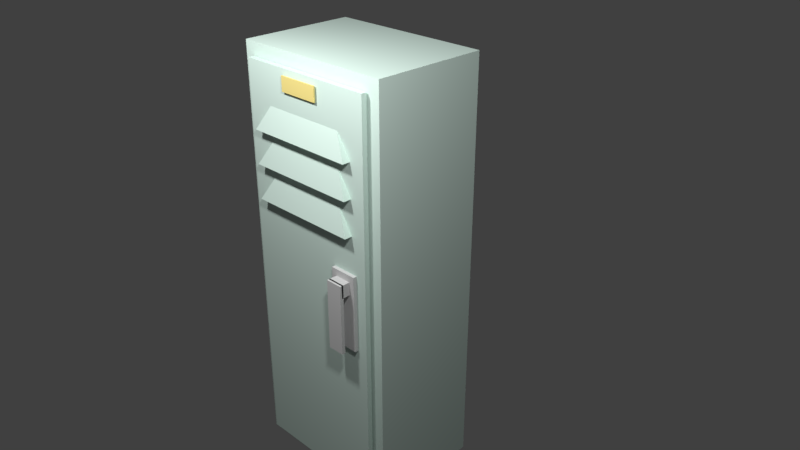 # Source: locker.blend  (saved by Blender 2.79.0; exported with 4.5.12 LTS)
import bpy
from mathutils import Matrix  # noqa: F401  (used for matrix-valued properties, if any)

bpy.ops.wm.read_factory_settings(use_empty=True)
scene = bpy.context.scene
scene.name = 'Scene'

# ---- collections
col_collection_1 = bpy.data.collections.new('Collection 1'); scene.collection.children.link(col_collection_1)

# ---- materials (node trees are filled in below, after node groups)
mat_locker_handle = bpy.data.materials.new('locker_handle')
mat_locker_handle.alpha_threshold = 0.0
mat_locker_handle.use_transparent_shadow = False
mat_locker_handle.diffuse_color = (0.65, 0.65, 0.65, 1.0)
mat_locker_handle.roughness = 0.5
mat_locker_handle.specular_intensity = 1.0
mat_number_plate = bpy.data.materials.new('Number Plate')
mat_number_plate.alpha_threshold = 0.0
mat_number_plate.use_transparent_shadow = False
mat_number_plate.diffuse_color = (0.8, 0.6639, 0.234, 1.0)
mat_number_plate.roughness = 0.5
mat_number_plate.specular_intensity = 1.0
mat_locker_metal_001 = bpy.data.materials.new('locker_metal.001')
mat_locker_metal_001.alpha_threshold = 0.0
mat_locker_metal_001.use_transparent_shadow = False
mat_locker_metal_001.diffuse_color = (0.6475, 0.8, 0.7302, 1.0)
mat_locker_metal_001.roughness = 0.5
mat_locker_metal_001.line_color = (0.0, 0.0, 0.0, 1.0)
mat_locker_metal_002 = bpy.data.materials.new('locker_metal.002')
mat_locker_metal_002.alpha_threshold = 0.0
mat_locker_metal_002.use_transparent_shadow = False
mat_locker_metal_002.diffuse_color = (0.6475, 0.8, 0.7302, 1.0)
mat_locker_metal_002.roughness = 0.5
mat_locker_metal_002.line_color = (0.0, 0.0, 0.0, 1.0)
mat_locker_metal_003 = bpy.data.materials.new('locker_metal.003')
mat_locker_metal_003.alpha_threshold = 0.0
mat_locker_metal_003.use_transparent_shadow = False
mat_locker_metal_003.diffuse_color = (0.6475, 0.8, 0.7302, 1.0)
mat_locker_metal_003.roughness = 0.5
mat_locker_metal_003.line_color = (0.0, 0.0, 0.0, 1.0)
mat_locker_metal_004 = bpy.data.materials.new('locker_metal.004')
mat_locker_metal_004.alpha_threshold = 0.0
mat_locker_metal_004.use_transparent_shadow = False
mat_locker_metal_004.diffuse_color = (0.6475, 0.8, 0.7302, 1.0)
mat_locker_metal_004.roughness = 0.5
mat_locker_metal_004.line_color = (0.0, 0.0, 0.0, 1.0)
mat_locker_metal = bpy.data.materials.new('locker_metal')
mat_locker_metal.alpha_threshold = 0.0
mat_locker_metal.use_transparent_shadow = False
mat_locker_metal.diffuse_color = (0.6475, 0.8, 0.7302, 1.0)
mat_locker_metal.roughness = 0.5
mat_locker_metal.line_color = (0.0, 0.0, 0.0, 1.0)
mat_locker_handle_001 = bpy.data.materials.new('locker_handle.001')
mat_locker_handle_001.alpha_threshold = 0.0
mat_locker_handle_001.use_transparent_shadow = False
mat_locker_handle_001.diffuse_color = (0.65, 0.65, 0.65, 1.0)
mat_locker_handle_001.roughness = 0.5
mat_locker_handle_001.specular_intensity = 1.0
mat_locker_handle_003 = bpy.data.materials.new('locker_handle.003')
mat_locker_handle_003.alpha_threshold = 0.0
mat_locker_handle_003.use_transparent_shadow = False
mat_locker_handle_003.diffuse_color = (0.65, 0.65, 0.65, 1.0)
mat_locker_handle_003.roughness = 0.5
mat_locker_handle_003.specular_intensity = 1.0

# ---- material node trees

# ---- world
world_world = bpy.data.worlds.new('World'); scene.world = world_world
world_world.color = (0.05088, 0.05088, 0.05088)
world_world.use_sun_shadow = False
world_world.sun_shadow_jitter_overblur = 0.0
world_world.cycles.sampling_method = 'MANUAL'

# ---- cameras
cam_camera = bpy.data.cameras.new('Camera')
cam_camera.clip_end = 100.0
cam_camera.lens = 35.0
cam_camera.sensor_width = 32.0
cam_camera.sensor_height = 18.0
cam_camera.ortho_scale = 7.314
cam_camera.dof.focus_distance = 0.0
cam_camera.dof.aperture_fstop = 128.0

# ---- lights
light_lamp = bpy.data.lights.new('Lamp', 'POINT')
light_lamp.transmission_factor = 0.0
light_lamp.cutoff_distance = 30.0
light_lamp.energy = 100.0
light_lamp.shadow_buffer_clip_start = 1.001
light_lamp.shadow_soft_size = 0.1
light_lamp.shadow_maximum_resolution = 0.006
light_lamp.use_absolute_resolution = True
light_lamp_001 = bpy.data.lights.new('Lamp.001', 'POINT')
light_lamp_001.transmission_factor = 0.0
light_lamp_001.cutoff_distance = 30.0
light_lamp_001.energy = 100.0
light_lamp_001.shadow_buffer_clip_start = 1.001
light_lamp_001.shadow_soft_size = 0.1
light_lamp_001.shadow_maximum_resolution = 0.006
light_lamp_001.use_absolute_resolution = True

# ---- meshes
me_cube_009 = bpy.data.meshes.new('Cube.009')
me_cube_009.from_pydata([(0.9078, -1.0, -1.0), (0.9078, -1.0, 1.0), (0.9078, -0.2687, -1.0), (0.9078, -0.2687, 1.0), (1.0, -1.0, -1.0), (1.0, -1.0, 1.0), (1.0, -0.2687, -1.0), (1.0, -0.2687, 1.0)], [], [(0, 1, 3, 2), (2, 3, 7, 6), (6, 7, 5, 4), (4, 5, 1, 0), (2, 6, 4, 0), (7, 3, 1, 5)])
_ca = me_cube_009.color_attributes.new('Col', 'BYTE_COLOR', 'CORNER')
_ca.data.foreach_set('color', [1.0, 1.0, 1.0, 1.0, 1.0, 1.0, 1.0, 1.0, 1.0, 1.0, 1.0, 1.0, 1.0, 1.0, 1.0, 1.0, 1.0, 1.0, 1.0, 1.0, 1.0, 1.0, 1.0, 1.0, 1.0, 1.0, 1.0, 1.0, 1.0, 1.0, 1.0, 1.0, 1.0, 1.0, 1.0, 1.0, 1.0, 1.0, 1.0, 1.0, 1.0, 1.0, 1.0, 1.0, 1.0, 1.0, 1.0, 1.0, 1.0, 1.0, 1.0, 1.0, 1.0, 1.0, 1.0, 1.0, 1.0, 1.0, 1.0, 1.0, 1.0, 1.0, 1.0, 1.0, 1.0, 1.0, 1.0, 1.0, 1.0, 1.0, 1.0, 1.0, 1.0, 1.0, 1.0, 1.0, 1.0, 1.0, 1.0, 1.0, 1.0, 1.0, 1.0, 1.0, 1.0, 1.0, 1.0, 1.0, 1.0, 1.0, 1.0, 1.0, 1.0, 1.0, 1.0, 1.0])
me_cube_009.materials.append(mat_locker_handle)
me_cube_009.use_remesh_preserve_volume = False
me_cube_009.use_remesh_preserve_attributes = False
me_cube_009.use_mirror_vertex_groups = False
me_cube_009.update()
me_cube_005 = bpy.data.meshes.new('Cube.005')
me_cube_005.from_pydata([(-1.0, -0.1087, 0.2694), (-1.0, -0.1087, 0.4372), (-1.0, 0.3891, 0.2694), (-1.0, 0.3891, 0.4372), (-0.9849, -0.1087, 0.2694), (-0.9849, -0.1087, 0.4372), (-0.9849, 0.3891, 0.2694), (-0.9849, 0.3891, 0.4372)], [], [(0, 1, 3, 2), (2, 3, 7, 6), (6, 7, 5, 4), (4, 5, 1, 0), (2, 6, 4, 0), (7, 3, 1, 5)])
me_cube_005.materials.append(mat_number_plate)
me_cube_005.use_remesh_preserve_volume = False
me_cube_005.use_remesh_preserve_attributes = False
me_cube_005.use_mirror_vertex_groups = False
me_cube_005.update()
me_cube_002 = bpy.data.meshes.new('Cube.002')
me_cube_002.from_pydata([(0.9071, -0.4631, 0.7261), (0.9983, -0.2901, 1.0), (0.9071, 0.9047, 0.7261), (0.9983, 0.7441, 1.0), (1.0, -0.4631, 0.7261), (1.0, -0.2898, 1.0), (1.0, 0.9047, 0.7261), (1.0, 0.7419, 1.0)], [], [(0, 1, 3, 2), (2, 3, 7, 6), (6, 7, 5, 4), (4, 5, 1, 0), (2, 6, 4, 0), (7, 3, 1, 5)])
me_cube_002.materials.append(mat_locker_metal_001)
me_cube_002.use_remesh_preserve_volume = False
me_cube_002.use_remesh_preserve_attributes = False
me_cube_002.use_mirror_vertex_groups = False
me_cube_002.update()
me_cube_001 = bpy.data.meshes.new('Cube.001')
me_cube_001.from_pydata([(1.0, 0.8596, -0.8704), (1.0, -0.8638, -0.8704), (0.939, -0.8638, -0.8704), (0.939, 0.8596, -0.8704), (1.0, 0.8596, 3.903), (1.0, -0.8638, 3.903), (0.939, -0.8638, 3.903), (0.939, 0.8596, 3.903)], [], [(0, 1, 2, 3), (4, 7, 6, 5), (0, 4, 5, 1), (1, 5, 6, 2), (2, 6, 7, 3), (4, 0, 3, 7)])
me_cube_001.materials.append(mat_locker_metal_002)
me_cube_001.use_remesh_preserve_volume = False
me_cube_001.use_remesh_preserve_attributes = False
me_cube_001.use_mirror_vertex_groups = False
me_cube_001.update()
me_cube = bpy.data.meshes.new('Cube')
me_cube.from_pydata([(1.0, 1.0, -1.0), (1.0, -1.0, -1.0), (-0.3831, -1.0, -1.0), (-0.3831, 1.0, -1.0), (1.0, 1.0, 4.041), (1.0, -1.0, 4.041), (-0.3831, -1.0, 4.041), (-0.3831, 1.0, 4.041)], [], [(0, 1, 2, 3), (4, 7, 6, 5), (0, 4, 5, 1), (1, 5, 6, 2), (2, 6, 7, 3), (4, 0, 3, 7)])
me_cube.materials.append(mat_locker_metal_003)
me_cube.use_remesh_preserve_volume = False
me_cube.use_remesh_preserve_attributes = False
me_cube.use_mirror_vertex_groups = False
me_cube.update()
me_cube_007 = bpy.data.meshes.new('Cube.007')
me_cube_007.from_pydata([(0.9071, -0.4631, 0.7261), (0.9983, -0.2901, 1.0), (0.9071, 0.9047, 0.7261), (0.9983, 0.7441, 1.0), (1.0, -0.4631, 0.7261), (1.0, -0.2898, 1.0), (1.0, 0.9047, 0.7261), (1.0, 0.7419, 1.0)], [], [(0, 1, 3, 2), (2, 3, 7, 6), (6, 7, 5, 4), (4, 5, 1, 0), (2, 6, 4, 0), (7, 3, 1, 5)])
me_cube_007.materials.append(mat_locker_metal_004)
me_cube_007.use_remesh_preserve_volume = False
me_cube_007.use_remesh_preserve_attributes = False
me_cube_007.use_mirror_vertex_groups = False
me_cube_007.update()
me_cube_008 = bpy.data.meshes.new('Cube.008')
me_cube_008.from_pydata([(0.9071, -0.4631, 0.7261), (0.9983, -0.2901, 1.0), (0.9071, 0.9047, 0.7261), (0.9983, 0.7441, 1.0), (1.0, -0.4631, 0.7261), (1.0, -0.2898, 1.0), (1.0, 0.9047, 0.7261), (1.0, 0.7419, 1.0)], [], [(0, 1, 3, 2), (2, 3, 7, 6), (6, 7, 5, 4), (4, 5, 1, 0), (2, 6, 4, 0), (7, 3, 1, 5)])
me_cube_008.materials.append(mat_locker_metal)
me_cube_008.use_remesh_preserve_volume = False
me_cube_008.use_remesh_preserve_attributes = False
me_cube_008.use_mirror_vertex_groups = False
me_cube_008.update()
me_cube_003 = bpy.data.meshes.new('Cube.003')
me_cube_003.from_pydata([(0.9078, -0.8588, -1.0), (0.9078, -0.8588, 0.8266), (0.9078, -0.416, -1.0), (0.9078, -0.416, 0.8266), (1.0, -0.8588, -1.0), (1.0, -0.8588, 0.8266), (1.0, -0.416, -1.0), (1.0, -0.416, 0.8266), (0.9581, -0.8588, 0.4909), (0.9581, -0.8588, 0.8266), (0.9581, -0.416, 0.4909), (0.9581, -0.416, 0.8266), (1.19, -0.8588, 0.4909), (1.19, -0.8588, 0.8266), (1.19, -0.416, 0.4909), (1.19, -0.416, 0.8266)], [], [(0, 1, 3, 2), (2, 3, 7, 6), (6, 7, 5, 4), (4, 5, 1, 0), (2, 6, 4, 0), (7, 3, 1, 5), (8, 9, 11, 10), (10, 11, 15, 14), (14, 15, 13, 12), (12, 13, 9, 8), (10, 14, 12, 8), (15, 11, 9, 13)])
me_cube_003.polygons.foreach_set('material_index', [0, 0, 0, 0, 0, 0, 1, 1, 1, 1, 1, 1])
_uv = me_cube_003.uv_layers.new(name='UVMap')
_uv.uv.foreach_set('vector', [0.0, 0.0, 1.0, 0.0, 1.0, 1.0, 0.0, 1.0, 0.0, 0.0, 1.0, 0.0, 1.0, 1.0, 0.0, 1.0, 0.0, 0.0, 1.0, 0.0, 1.0, 1.0, 0.0, 1.0, 0.0, 0.0, 1.0, 0.0, 1.0, 1.0, 0.0, 1.0, 0.0, 0.0, 1.0, 0.0, 1.0, 1.0, 0.0, 1.0, 0.0, 0.0, 1.0, 0.0, 1.0, 1.0, 0.0, 1.0, 0.0, 0.0, 1.0, 0.0, 1.0, 1.0, 0.0, 1.0, 0.0, 0.0, 1.0, 0.0, 1.0, 1.0, 0.0, 1.0, 0.0, 0.0, 1.0, 0.0, 1.0, 1.0, 0.0, 1.0, 0.0, 0.0, 1.0, 0.0, 1.0, 1.0, 0.0, 1.0, 0.0, 0.0, 1.0, 0.0, 1.0, 1.0, 0.0, 1.0, 0.0, 0.0, 1.0, 0.0, 1.0, 1.0, 0.0, 1.0])
_ca = me_cube_003.color_attributes.new('Col', 'BYTE_COLOR', 'CORNER')
_ca.data.foreach_set('color', [1.0, 1.0, 1.0, 1.0, 1.0, 1.0, 1.0, 1.0, 1.0, 1.0, 1.0, 1.0, 1.0, 1.0, 1.0, 1.0, 1.0, 1.0, 1.0, 1.0, 1.0, 1.0, 1.0, 1.0, 1.0, 1.0, 1.0, 1.0, 1.0, 1.0, 1.0, 1.0, 1.0, 1.0, 1.0, 1.0, 1.0, 1.0, 1.0, 1.0, 1.0, 1.0, 1.0, 1.0, 1.0, 1.0, 1.0, 1.0, 1.0, 1.0, 1.0, 1.0, 1.0, 1.0, 1.0, 1.0, 1.0, 1.0, 1.0, 1.0, 1.0, 1.0, 1.0, 1.0, 1.0, 1.0, 1.0, 1.0, 1.0, 1.0, 1.0, 1.0, 1.0, 1.0, 1.0, 1.0, 1.0, 1.0, 1.0, 1.0, 1.0, 1.0, 1.0, 1.0, 1.0, 1.0, 1.0, 1.0, 1.0, 1.0, 1.0, 1.0, 1.0, 1.0, 1.0, 1.0, 1.0, 1.0, 1.0, 1.0, 1.0, 1.0, 1.0, 1.0, 1.0, 1.0, 1.0, 1.0, 1.0, 1.0, 1.0, 1.0, 1.0, 1.0, 1.0, 1.0, 1.0, 1.0, 1.0, 1.0, 1.0, 1.0, 1.0, 1.0, 1.0, 1.0, 1.0, 1.0, 1.0, 1.0, 1.0, 1.0, 1.0, 1.0, 1.0, 1.0, 1.0, 1.0, 1.0, 1.0, 1.0, 1.0, 1.0, 1.0, 1.0, 1.0, 1.0, 1.0, 1.0, 1.0, 1.0, 1.0, 1.0, 1.0, 1.0, 1.0, 1.0, 1.0, 1.0, 1.0, 1.0, 1.0, 1.0, 1.0, 1.0, 1.0, 1.0, 1.0, 1.0, 1.0, 1.0, 1.0, 1.0, 1.0, 1.0, 1.0, 1.0, 1.0, 1.0, 1.0, 1.0, 1.0, 1.0, 1.0, 1.0, 1.0, 1.0, 1.0, 1.0, 1.0, 1.0, 1.0])
me_cube_003.materials.append(mat_locker_handle_001)
me_cube_003.materials.append(mat_locker_handle_003)
me_cube_003.use_remesh_preserve_volume = False
me_cube_003.use_remesh_preserve_attributes = False
me_cube_003.use_mirror_vertex_groups = False
me_cube_003.update()

# ---- objects
ob_cube_007 = bpy.data.objects.new('Cube.007', me_cube_009)
ob_cube_004 = bpy.data.objects.new('Cube.004', me_cube_005)
ob_cube_002 = bpy.data.objects.new('Cube.002', me_cube_002)
ob_cube_001 = bpy.data.objects.new('Cube.001', me_cube_001)
ob_cube = bpy.data.objects.new('Cube', me_cube)
ob_lamp = bpy.data.objects.new('Lamp', light_lamp)
ob_camera = bpy.data.objects.new('Camera', cam_camera)
ob_cube_005 = bpy.data.objects.new('Cube.005', me_cube_007)
ob_cube_006 = bpy.data.objects.new('Cube.006', me_cube_008)
ob_lamp_001 = bpy.data.objects.new('Lamp.001', light_lamp_001)
ob_cube_003 = bpy.data.objects.new('Cube.003', me_cube_003)

# ---- transforms, parenting, visibility, modifiers, constraints
ob_cube_007.location = (-1.282, -0.6701, 2.195)
ob_cube_007.scale = (0.2262, 0.2262, 0.2262)
ob_cube_007.lineart.crease_threshold = 0.0
ob_cube_004.location = (-0.5722, -0.5845, 3.15)
ob_cube_004.scale = (0.4997, 0.4997, 0.4997)
ob_cube_004.lineart.crease_threshold = 0.0
ob_cube_002.location = (-1.555, -0.6376, 2.677)
ob_cube_002.scale = (0.4997, 0.4997, 0.4997)
ob_cube_002.lineart.crease_threshold = 0.0
ob_cube_001.location = (-1.525, -0.5295, 1.451)
ob_cube_001.scale = (0.4997, 0.4997, 0.4997)
ob_cube_001.lock_rotations_4d = False
ob_cube_001.empty_display_type = 'ARROWS'
ob_cube_001.lineart.crease_threshold = 0.0
ob_cube.location = (-0.8254, -0.5363, 1.458)
ob_cube.scale = (0.4997, 0.4997, 0.4997)
ob_cube.lock_rotations_4d = False
ob_cube.empty_display_type = 'ARROWS'
ob_cube.lineart.crease_threshold = 0.0
ob_lamp.location = (-2.001, -0.5253, 4.408)
ob_lamp.rotation_euler = (0.6503, 0.05522, 1.866)
ob_lamp.scale = (0.4997, 0.4997, 0.4997)
ob_lamp.lock_rotations_4d = False
ob_lamp.empty_display_type = 'ARROWS'
ob_lamp.color = (0.0, 0.0, 0.0, 0.0)
ob_lamp.lineart.crease_threshold = 0.0
ob_camera.location = (-3.625, -3.788, 4.636)
ob_camera.rotation_euler = (1.109, -0.0, -0.7836)
ob_camera.scale = (0.4997, 0.4997, 0.4997)
ob_camera.lock_rotations_4d = False
ob_camera.empty_display_type = 'ARROWS'
ob_camera.color = (0.0, 0.0, 0.0, 0.0)
ob_camera.display_type = 'WIRE'
ob_camera.lineart.crease_threshold = 0.0
ob_cube_005.location = (-1.555, -0.6376, 2.481)
ob_cube_005.scale = (0.4997, 0.4997, 0.4997)
ob_cube_005.lineart.crease_threshold = 0.0
ob_cube_006.location = (-1.555, -0.6376, 2.277)
ob_cube_006.scale = (0.4997, 0.4997, 0.4997)
ob_cube_006.lineart.crease_threshold = 0.0
ob_lamp_001.location = (-2.001, -2.173, 4.408)
ob_lamp_001.rotation_euler = (0.6503, 0.05522, 1.866)
ob_lamp_001.scale = (0.4997, 0.4997, 0.4997)
ob_lamp_001.lock_rotations_4d = False
ob_lamp_001.empty_display_type = 'ARROWS'
ob_lamp_001.color = (0.0, 0.0, 0.0, 0.0)
ob_lamp_001.lineart.crease_threshold = 0.0
ob_cube_003.location = (-1.346, -0.6701, 2.195)
ob_cube_003.scale = (0.2262, 0.2262, 0.2262)
ob_cube_003.lineart.crease_threshold = 0.0

# ---- collection membership
col_collection_1.objects.link(ob_cube_007)
col_collection_1.objects.link(ob_cube_004)
col_collection_1.objects.link(ob_cube_002)
col_collection_1.objects.link(ob_cube_001)
col_collection_1.objects.link(ob_cube)
col_collection_1.objects.link(ob_lamp)
col_collection_1.objects.link(ob_camera)
col_collection_1.objects.link(ob_cube_005)
col_collection_1.objects.link(ob_cube_006)
col_collection_1.objects.link(ob_lamp_001)
col_collection_1.objects.link(ob_cube_003)

# ---- scene / render settings (as saved in the file)
scene.camera = ob_camera
scene.frame_start = 1; scene.frame_end = 250; scene.frame_set(1)
scene.render.engine = 'BLENDER_EEVEE_NEXT'
scene.render.dither_intensity = 0.0
scene.cycles.use_denoising = False
scene.cycles.samples = 128
scene.cycles.sampling_pattern = 'TABULATED_SOBOL'
scene.cycles.use_adaptive_sampling = False
scene.cycles.use_light_tree = False
scene.cycles.blur_glossy = 0.0
scene.cycles.sample_clamp_indirect = 0.0
scene.view_settings.view_transform = 'Standard'
bpy.context.view_layer.update()
